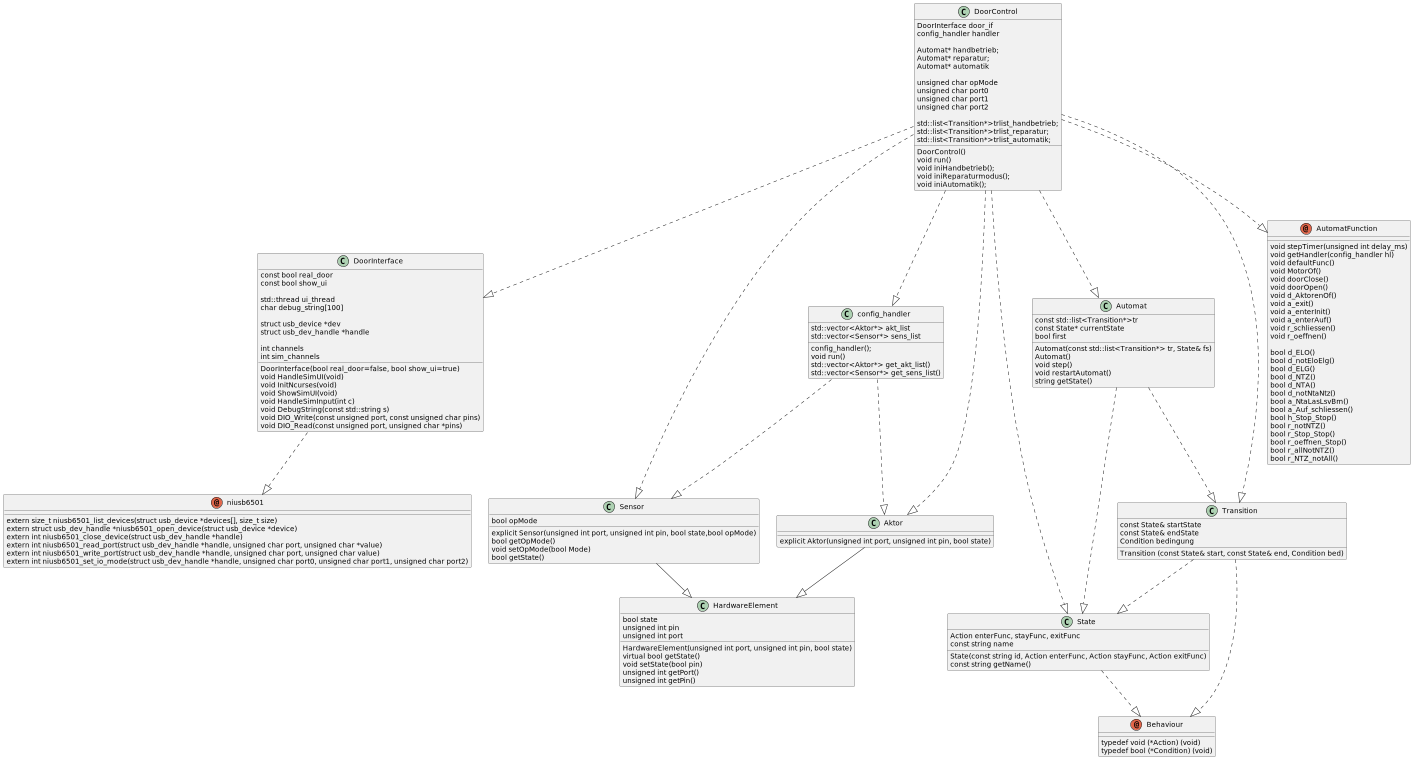

The diagram above was rendered by PlantUML. Its source (embedded in the PNG):
@startuml
class DoorInterface{

const bool real_door
const bool show_ui

std::thread ui_thread
char debug_string[100]

struct usb_device *dev
struct usb_dev_handle *handle

int channels
int sim_channels

DoorInterface(bool real_door=false, bool show_ui=true)
void HandleSimUI(void)
void InitNcurses(void)
void ShowSimUI(void)
void HandleSimInput(int c)
void DebugString(const std::string s)
void DIO_Write(const unsigned port, const unsigned char pins)
void DIO_Read(const unsigned port, unsigned char *pins)


}

class DoorControl {

DoorInterface door_if
config_handler handler

Automat* handbetrieb;
Automat* reparatur;
Automat* automatik

unsigned char opMode
unsigned char port0
unsigned char port1
unsigned char port2

std::list<Transition*>trlist_handbetrieb;
std::list<Transition*>trlist_reparatur;
std::list<Transition*>trlist_automatik;

DoorControl()
void run()
void iniHandbetrieb();
void iniReparaturmodus();
void iniAutomatik();


}
 class config_handler {

 std::vector<Aktor*> akt_list
 std::vector<Sensor*> sens_list



 config_handler();
 void run()
 std::vector<Aktor*> get_akt_list()
 std::vector<Sensor*> get_sens_list()


}

class HardwareElement{

bool state
unsigned int pin
unsigned int port


HardwareElement(unsigned int port, unsigned int pin, bool state)
virtual bool getState()
void setState(bool pin)
unsigned int getPort()
unsigned int getPin()


}

class Sensor {

bool opMode

explicit Sensor(unsigned int port, unsigned int pin, bool state,bool opMode)
bool getOpMode()
void setOpMode(bool Mode)
bool getState()

}

class Aktor{

explicit Aktor(unsigned int port, unsigned int pin, bool state)

}


class Automat {

const std::list<Transition*>tr
const State* currentState
bool first

Automat(const std::list<Transition*> tr, State& fs)
Automat()
void step()
void restartAutomat()
string getState()


}



class State{
Action enterFunc, stayFunc, exitFunc
const string name

State(const string id, Action enterFunc, Action stayFunc, Action exitFunc)
const string getName()
}

class Transition{

const State& startState
const State& endState
Condition bedingung
Transition (const State& start, const State& end, Condition bed)

}

annotation Behaviour{
typedef void (*Action) (void)
typedef bool (*Condition) (void)
}

annotation AutomatFunction{

void stepTimer(unsigned int delay_ms)
void getHandler(config_handler hl)
void defaultFunc()
void MotorOf()
void doorClose()
void doorOpen()
void d_AktorenOf()
void a_exit()
void a_enterInit()
void a_enterAuf()
void r_schliessen()
void r_oeffnen()

bool d_ELO()
bool d_notEloElg()
bool d_ELG()
bool d_NTZ()
bool d_NTA()
bool d_notNtaNtz()
bool a_NtaLasLsvBm()
bool a_Auf_schliessen()
bool h_Stop_Stop()
bool r_notNTZ()
bool r_Stop_Stop()
bool r_oeffnen_Stop()
bool r_allNotNTZ()
bool r_NTZ_notAll()


}

annotation niusb6501{
extern size_t niusb6501_list_devices(struct usb_device *devices[], size_t size)
extern struct usb_dev_handle *niusb6501_open_device(struct usb_device *device)
extern int niusb6501_close_device(struct usb_dev_handle *handle)
extern int niusb6501_read_port(struct usb_dev_handle *handle, unsigned char port, unsigned char *value)
extern int niusb6501_write_port(struct usb_dev_handle *handle, unsigned char port, unsigned char value)
extern int niusb6501_set_io_mode(struct usb_dev_handle *handle, unsigned char port0, unsigned char port1, unsigned char port2)
}

DoorInterface ..|> niusb6501

DoorControl ..|> DoorInterface
DoorControl ..|> Sensor
DoorControl ..|> Aktor
DoorControl ..|> Transition
DoorControl ..|> State
DoorControl ..|> Automat
DoorControl ..|> config_handler
DoorControl ..|> AutomatFunction

Aktor --|> HardwareElement
Sensor --|> HardwareElement

Automat ..|> Transition
Automat ..|> State

State ..|> Behaviour

Transition ..|> Behaviour
Transition ..|> State

config_handler ..|> Sensor
config_handler ..|> Aktor










@enduml